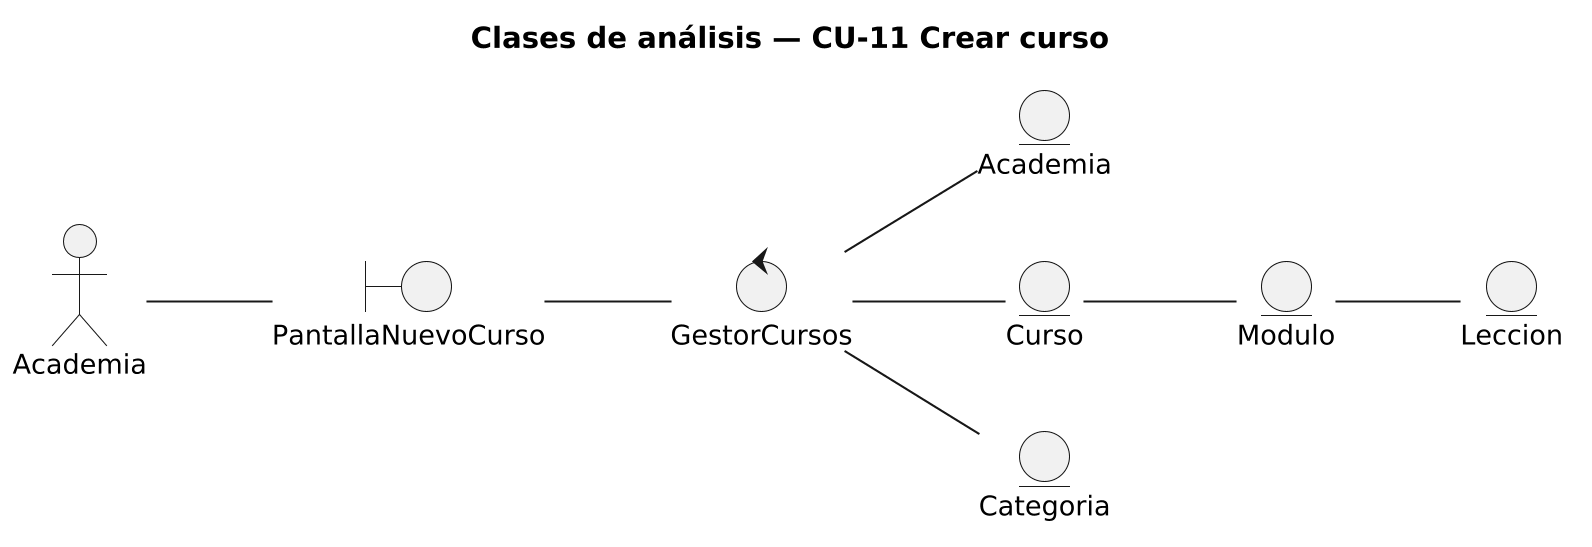

The diagram above was rendered by PlantUML. Its source (embedded in the PNG):
@startuml 02b-analisis-crear-curso
skinparamlocked dpi 200
' =====================================================================
'  Tribu - Clases de analisis de CU-11 Crear curso
'  PUD, disciplina de Analisis: clases de interfaz, control y entidad
' =====================================================================
title Clases de análisis — CU-11 Crear curso

skinparam monochrome true
skinparam shadowing false
skinparam defaultFontSize 13
left to right direction

actor Academia
boundary "PantallaNuevoCurso" as I
control "GestorCursos" as C
entity "Academia" as E1
entity "Curso" as E2
entity "Categoria" as E3
entity "Modulo" as E4
entity "Leccion" as E5

Academia -- I
I -- C
C -- E1
C -- E2
C -- E3
E2 -- E4
E4 -- E5

@enduml